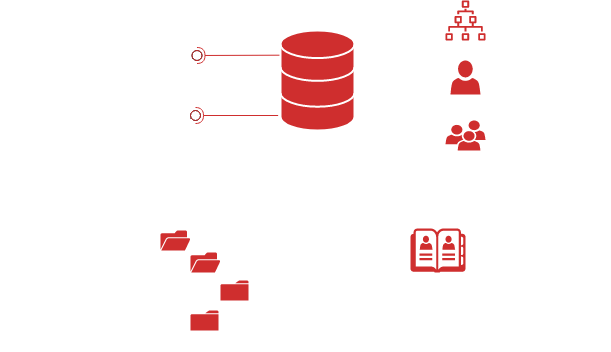

The diagram above was exported from draw.io. Its source (the exported page's mxGraphModel, read from the mxfile embedded in the PNG):
<mxGraphModel dx="982" dy="496" grid="1" gridSize="10" guides="1" tooltips="1" connect="1" arrows="1" fold="1" page="1" pageScale="1" pageWidth="827" pageHeight="1169" math="0" shadow="0">
  <root>
    <mxCell id="0" />
    <mxCell id="1" parent="0" />
    <mxCell id="xr6CHgce0x1hnuky9moc-5" value="" style="edgeStyle=orthogonalEdgeStyle;rounded=0;orthogonalLoop=1;jettySize=auto;html=1;dashed=1;strokeColor=#FFFFFF;" edge="1" parent="1">
      <mxGeometry relative="1" as="geometry">
        <mxPoint x="448" y="250" as="sourcePoint" />
        <mxPoint x="560" y="250" as="targetPoint" />
        <Array as="points">
          <mxPoint x="530" y="250" />
          <mxPoint x="530" y="250" />
        </Array>
      </mxGeometry>
    </mxCell>
    <mxCell id="dz1iVOgXbBmTGVDROBXJ-1" value="" style="html=1;verticalLabelPosition=bottom;align=center;labelBackgroundColor=#ffffff;verticalAlign=top;strokeWidth=2;strokeColor=#FFFFFF;shadow=0;dashed=0;shape=mxgraph.ios7.icons.data;fillColor=#CF2E2E;" parent="1" vertex="1">
      <mxGeometry x="400" y="200" width="74" height="100" as="geometry" />
    </mxCell>
    <mxCell id="dz1iVOgXbBmTGVDROBXJ-4" value="" style="sketch=0;pointerEvents=1;shadow=0;dashed=0;html=1;strokeColor=none;fillColor=#CF2E2E;labelPosition=center;verticalLabelPosition=bottom;verticalAlign=top;outlineConnect=0;align=center;shape=mxgraph.office.users.user;" parent="1" vertex="1">
      <mxGeometry x="570" y="230" width="30" height="34" as="geometry" />
    </mxCell>
    <mxCell id="xr6CHgce0x1hnuky9moc-10" value="" style="edgeStyle=orthogonalEdgeStyle;rounded=0;orthogonalLoop=1;jettySize=auto;html=1;entryX=1;entryY=0.508;entryDx=0;entryDy=0;entryPerimeter=0;endArrow=none;endFill=0;startArrow=classic;startFill=1;dashed=1;strokeColor=#FFFFFF;" edge="1" parent="1" source="dz1iVOgXbBmTGVDROBXJ-5" target="dz1iVOgXbBmTGVDROBXJ-1">
      <mxGeometry relative="1" as="geometry" />
    </mxCell>
    <mxCell id="dz1iVOgXbBmTGVDROBXJ-5" value="" style="sketch=0;pointerEvents=1;shadow=0;dashed=0;html=1;strokeColor=none;fillColor=#CF2E2E;labelPosition=center;verticalLabelPosition=bottom;verticalAlign=top;outlineConnect=0;align=center;shape=mxgraph.office.users.users;" parent="1" vertex="1">
      <mxGeometry x="565" y="290" width="40" height="30" as="geometry" />
    </mxCell>
    <mxCell id="xr6CHgce0x1hnuky9moc-9" value="" style="edgeStyle=orthogonalEdgeStyle;rounded=0;orthogonalLoop=1;jettySize=auto;html=1;startArrow=classic;startFill=1;endArrow=none;endFill=0;dashed=1;strokeColor=#FFFFFF;" edge="1" parent="1" source="dz1iVOgXbBmTGVDROBXJ-7" target="dz1iVOgXbBmTGVDROBXJ-1">
      <mxGeometry relative="1" as="geometry" />
    </mxCell>
    <mxCell id="dz1iVOgXbBmTGVDROBXJ-7" value="" style="sketch=0;outlineConnect=0;fontColor=#232F3E;gradientColor=none;fillColor=#CF2E2E;strokeColor=none;dashed=0;verticalLabelPosition=bottom;verticalAlign=top;align=center;html=1;fontSize=12;fontStyle=0;aspect=fixed;pointerEvents=1;shape=mxgraph.aws4.iot_sitewise_asset_hierarchy;" parent="1" vertex="1">
      <mxGeometry x="565" y="170" width="40" height="40" as="geometry" />
    </mxCell>
    <mxCell id="dz1iVOgXbBmTGVDROBXJ-11" value="Domains" style="text;html=1;align=left;verticalAlign=middle;resizable=0;points=[];autosize=1;strokeColor=none;fillColor=none;fontColor=#FFFFFF;" parent="1" vertex="1">
      <mxGeometry x="620" y="180" width="70" height="30" as="geometry" />
    </mxCell>
    <mxCell id="dz1iVOgXbBmTGVDROBXJ-12" value="Users" style="text;html=1;align=left;verticalAlign=middle;resizable=0;points=[];autosize=1;strokeColor=none;fillColor=none;fontColor=#FFFFFF;" parent="1" vertex="1">
      <mxGeometry x="620" y="240" width="50" height="30" as="geometry" />
    </mxCell>
    <mxCell id="dz1iVOgXbBmTGVDROBXJ-13" value="Aliases / Groups" style="text;html=1;align=left;verticalAlign=middle;resizable=0;points=[];autosize=1;strokeColor=none;fillColor=none;fontColor=#FFFFFF;" parent="1" vertex="1">
      <mxGeometry x="620" y="290" width="110" height="30" as="geometry" />
    </mxCell>
    <mxCell id="dz1iVOgXbBmTGVDROBXJ-16" value="&lt;div&gt;&lt;font color=&quot;#ffffff&quot;&gt;ADDS&lt;/font&gt;&lt;/div&gt;" style="sketch=0;pointerEvents=1;shadow=0;dashed=0;html=1;strokeColor=none;fillColor=#CF2E2E;labelPosition=center;verticalLabelPosition=bottom;verticalAlign=top;outlineConnect=0;align=center;shape=mxgraph.office.concepts.address_book;" parent="1" vertex="1">
      <mxGeometry x="530" y="398" width="55" height="44" as="geometry" />
    </mxCell>
    <mxCell id="dz1iVOgXbBmTGVDROBXJ-34" style="edgeStyle=orthogonalEdgeStyle;rounded=0;orthogonalLoop=1;jettySize=auto;html=1;strokeColor=#FFFFFF;" parent="1" source="dz1iVOgXbBmTGVDROBXJ-19" target="dz1iVOgXbBmTGVDROBXJ-24" edge="1">
      <mxGeometry relative="1" as="geometry" />
    </mxCell>
    <mxCell id="dz1iVOgXbBmTGVDROBXJ-36" style="edgeStyle=orthogonalEdgeStyle;rounded=0;orthogonalLoop=1;jettySize=auto;html=1;endArrow=none;endFill=0;strokeColor=#FFFFFF;" parent="1" source="dz1iVOgXbBmTGVDROBXJ-19" target="dz1iVOgXbBmTGVDROBXJ-22" edge="1">
      <mxGeometry relative="1" as="geometry">
        <Array as="points">
          <mxPoint x="295" y="490" />
        </Array>
      </mxGeometry>
    </mxCell>
    <mxCell id="dz1iVOgXbBmTGVDROBXJ-19" value="" style="sketch=0;pointerEvents=1;shadow=0;dashed=0;html=1;strokeColor=none;fillColor=#CF2E2E;labelPosition=center;verticalLabelPosition=bottom;verticalAlign=top;outlineConnect=0;align=center;shape=mxgraph.office.concepts.folder_open;" parent="1" vertex="1">
      <mxGeometry x="280" y="400" width="30" height="20" as="geometry" />
    </mxCell>
    <mxCell id="dz1iVOgXbBmTGVDROBXJ-22" value="&lt;font color=&quot;#ffffff&quot;&gt;Registry&lt;/font&gt;" style="sketch=0;pointerEvents=1;shadow=0;dashed=0;html=1;strokeColor=none;fillColor=#CF2E2E;labelPosition=center;verticalLabelPosition=bottom;verticalAlign=top;outlineConnect=0;align=center;shape=mxgraph.office.concepts.folder;" parent="1" vertex="1">
      <mxGeometry x="310" y="480" width="28" height="20" as="geometry" />
    </mxCell>
    <mxCell id="dz1iVOgXbBmTGVDROBXJ-35" style="edgeStyle=orthogonalEdgeStyle;rounded=0;orthogonalLoop=1;jettySize=auto;html=1;strokeColor=#FFFFFF;" parent="1" source="dz1iVOgXbBmTGVDROBXJ-24" target="dz1iVOgXbBmTGVDROBXJ-25" edge="1">
      <mxGeometry relative="1" as="geometry" />
    </mxCell>
    <mxCell id="dz1iVOgXbBmTGVDROBXJ-24" value="" style="sketch=0;pointerEvents=1;shadow=0;dashed=0;html=1;strokeColor=none;fillColor=#CF2E2E;labelPosition=center;verticalLabelPosition=bottom;verticalAlign=top;outlineConnect=0;align=center;shape=mxgraph.office.concepts.folder_open;" parent="1" vertex="1">
      <mxGeometry x="310" y="422" width="30" height="20" as="geometry" />
    </mxCell>
    <mxCell id="dz1iVOgXbBmTGVDROBXJ-25" value="" style="sketch=0;pointerEvents=1;shadow=0;dashed=0;html=1;strokeColor=none;fillColor=#CF2E2E;labelPosition=center;verticalLabelPosition=bottom;verticalAlign=top;outlineConnect=0;align=center;shape=mxgraph.office.concepts.folder;" parent="1" vertex="1">
      <mxGeometry x="340" y="450" width="28" height="20" as="geometry" />
    </mxCell>
    <mxCell id="dz1iVOgXbBmTGVDROBXJ-38" value="" style="strokeWidth=2;html=1;shape=mxgraph.flowchart.annotation_2;align=left;labelPosition=right;pointerEvents=1;rotation=90;strokeColor=#FFFFFF;" parent="1" vertex="1">
      <mxGeometry x="410" y="232" width="38" height="264" as="geometry" />
    </mxCell>
    <mxCell id="dz1iVOgXbBmTGVDROBXJ-39" value="RPC" style="text;html=1;align=center;verticalAlign=middle;resizable=0;points=[];autosize=1;strokeColor=none;fillColor=none;fontColor=#FFFFFF;" parent="1" vertex="1">
      <mxGeometry x="120" y="240" width="50" height="30" as="geometry" />
    </mxCell>
    <mxCell id="dz1iVOgXbBmTGVDROBXJ-40" value="" style="strokeWidth=2;html=1;shape=mxgraph.flowchart.annotation_2;align=left;labelPosition=right;pointerEvents=1;fillColor=#FFFFFF;strokeColor=#FFFFFF;" parent="1" vertex="1">
      <mxGeometry x="160" y="205" width="50" height="100" as="geometry" />
    </mxCell>
    <mxCell id="dz1iVOgXbBmTGVDROBXJ-41" value="Named Pipes" style="text;html=1;align=center;verticalAlign=middle;resizable=0;points=[];autosize=1;strokeColor=none;fillColor=none;fontColor=#FFFFFF;" parent="1" vertex="1">
      <mxGeometry x="200" y="202" width="100" height="30" as="geometry" />
    </mxCell>
    <mxCell id="dz1iVOgXbBmTGVDROBXJ-42" value="Local RPC" style="text;html=1;align=center;verticalAlign=middle;resizable=0;points=[];autosize=1;strokeColor=none;fillColor=none;fontColor=#FFFFFF;" parent="1" vertex="1">
      <mxGeometry x="200" y="270" width="80" height="30" as="geometry" />
    </mxCell>
    <mxCell id="dz1iVOgXbBmTGVDROBXJ-43" value="samss lpc" style="text;html=1;align=center;verticalAlign=middle;resizable=0;points=[];autosize=1;strokeColor=none;fillColor=none;fontColor=#FFFFFF;" parent="1" vertex="1">
      <mxGeometry x="210" y="290" width="80" height="30" as="geometry" />
    </mxCell>
    <mxCell id="dz1iVOgXbBmTGVDROBXJ-44" value="\pipe\lsass" style="text;html=1;align=center;verticalAlign=middle;resizable=0;points=[];autosize=1;strokeColor=none;fillColor=none;fontColor=#FFFFFF;" parent="1" vertex="1">
      <mxGeometry x="220" y="220" width="80" height="30" as="geometry" />
    </mxCell>
    <mxCell id="dz1iVOgXbBmTGVDROBXJ-45" value="" style="rounded=0;orthogonalLoop=1;jettySize=auto;html=1;endArrow=halfCircle;endFill=0;endSize=6;strokeWidth=1;sketch=0;exitX=-0.014;exitY=0.247;exitDx=0;exitDy=0;exitPerimeter=0;strokeColor=#CF2E2E;" parent="1" source="dz1iVOgXbBmTGVDROBXJ-1" target="dz1iVOgXbBmTGVDROBXJ-47" edge="1">
      <mxGeometry relative="1" as="geometry">
        <mxPoint x="336.5" y="225" as="sourcePoint" />
      </mxGeometry>
    </mxCell>
    <mxCell id="dz1iVOgXbBmTGVDROBXJ-46" value="" style="rounded=0;orthogonalLoop=1;jettySize=auto;html=1;endArrow=oval;endFill=0;sketch=0;sourcePerimeterSpacing=0;targetPerimeterSpacing=0;endSize=10;" parent="1" target="dz1iVOgXbBmTGVDROBXJ-47" edge="1">
      <mxGeometry relative="1" as="geometry">
        <mxPoint x="311.5" y="228" as="sourcePoint" />
      </mxGeometry>
    </mxCell>
    <mxCell id="dz1iVOgXbBmTGVDROBXJ-47" value="" style="ellipse;whiteSpace=wrap;html=1;align=center;aspect=fixed;fillColor=none;strokeColor=#CF2E2E;resizable=0;perimeter=centerPerimeter;rotatable=0;allowArrows=0;points=[];outlineConnect=1;" parent="1" vertex="1">
      <mxGeometry x="311.5" y="220" width="10" height="10" as="geometry" />
    </mxCell>
    <mxCell id="dz1iVOgXbBmTGVDROBXJ-56" value="" style="rounded=0;orthogonalLoop=1;jettySize=auto;html=1;endArrow=halfCircle;endFill=0;endSize=6;strokeWidth=1;sketch=0;exitX=-0.032;exitY=0.85;exitDx=0;exitDy=0;exitPerimeter=0;strokeColor=#CF2E2E;" parent="1" source="dz1iVOgXbBmTGVDROBXJ-1" target="dz1iVOgXbBmTGVDROBXJ-58" edge="1">
      <mxGeometry relative="1" as="geometry">
        <mxPoint x="335" y="285" as="sourcePoint" />
      </mxGeometry>
    </mxCell>
    <mxCell id="dz1iVOgXbBmTGVDROBXJ-57" value="" style="rounded=0;orthogonalLoop=1;jettySize=auto;html=1;endArrow=oval;endFill=0;sketch=0;sourcePerimeterSpacing=0;targetPerimeterSpacing=0;endSize=10;" parent="1" target="dz1iVOgXbBmTGVDROBXJ-58" edge="1">
      <mxGeometry relative="1" as="geometry">
        <mxPoint x="310" y="288" as="sourcePoint" />
      </mxGeometry>
    </mxCell>
    <mxCell id="dz1iVOgXbBmTGVDROBXJ-58" value="" style="ellipse;whiteSpace=wrap;html=1;align=center;aspect=fixed;fillColor=none;strokeColor=#CF2E2E;resizable=0;perimeter=centerPerimeter;rotatable=0;allowArrows=0;points=[];outlineConnect=1;" parent="1" vertex="1">
      <mxGeometry x="310" y="280" width="10" height="10" as="geometry" />
    </mxCell>
    <mxCell id="dz1iVOgXbBmTGVDROBXJ-59" value="&lt;div&gt;&lt;font color=&quot;#ffffff&quot;&gt;samsrv.dll&lt;/font&gt;&lt;/div&gt;&lt;div&gt;&lt;font color=&quot;#ffffff&quot;&gt;lsass.exe&lt;br&gt;&lt;/font&gt;&lt;/div&gt;" style="text;html=1;align=center;verticalAlign=middle;resizable=0;points=[];autosize=1;strokeColor=none;fillColor=none;" parent="1" vertex="1">
      <mxGeometry x="397" y="300" width="80" height="40" as="geometry" />
    </mxCell>
  </root>
</mxGraphModel>